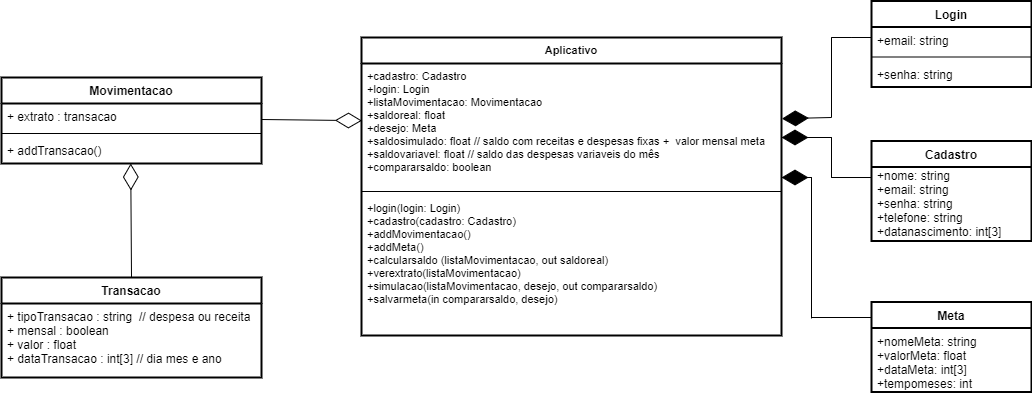

The diagram above was exported from draw.io. Its source (the exported page's mxGraphModel, read from the mxfile embedded in the PNG):
<mxGraphModel dx="905" dy="450" grid="1" gridSize="10" guides="1" tooltips="1" connect="1" arrows="1" fold="1" page="1" pageScale="1" pageWidth="1169" pageHeight="827" math="0" shadow="0">
  <root>
    <mxCell id="0" />
    <mxCell id="1" parent="0" />
    <mxCell id="fX-gpo-Ern3ItFt5nFia-1" value="Aplicativo" style="swimlane;fontStyle=1;align=center;verticalAlign=top;childLayout=stackLayout;horizontal=1;startSize=26;horizontalStack=0;resizeParent=1;resizeParentMax=0;resizeLast=0;collapsible=1;marginBottom=0;strokeWidth=2;fontSize=11;" vertex="1" parent="1">
      <mxGeometry x="410" y="180" width="420" height="298" as="geometry">
        <mxRectangle x="40" y="330" width="100" height="30" as="alternateBounds" />
      </mxGeometry>
    </mxCell>
    <mxCell id="fX-gpo-Ern3ItFt5nFia-2" value="+cadastro: Cadastro&#10;+login: Login&#10;+listaMovimentacao: Movimentacao&#10;+saldoreal: float&#10;+desejo: Meta&#10;+saldosimulado: float // saldo com receitas e despesas fixas +  valor mensal meta&#10;+saldovariavel: float // saldo das despesas variaveis do mês&#10;+compararsaldo: boolean" style="text;strokeColor=none;fillColor=none;align=left;verticalAlign=top;spacingLeft=4;spacingRight=4;overflow=hidden;rotatable=0;points=[[0,0.5],[1,0.5]];portConstraint=eastwest;strokeWidth=2;fontSize=11;" vertex="1" parent="fX-gpo-Ern3ItFt5nFia-1">
      <mxGeometry y="26" width="420" height="124" as="geometry" />
    </mxCell>
    <mxCell id="fX-gpo-Ern3ItFt5nFia-3" value="" style="line;strokeWidth=1;fillColor=none;align=left;verticalAlign=middle;spacingTop=-1;spacingLeft=3;spacingRight=3;rotatable=0;labelPosition=right;points=[];portConstraint=eastwest;strokeColor=inherit;fontSize=11;" vertex="1" parent="fX-gpo-Ern3ItFt5nFia-1">
      <mxGeometry y="150" width="420" height="8" as="geometry" />
    </mxCell>
    <mxCell id="fX-gpo-Ern3ItFt5nFia-4" value="+login(login: Login)&#10;+cadastro(cadastro: Cadastro)&#10;+addMovimentacao()&#10;+addMeta()&#10;+calcularsaldo (listaMovimentacao, out saldoreal)&#10;+verextrato(listaMovimentacao)&#10;+simulacao(listaMovimentacao, desejo, out compararsaldo)&#10;+salvarmeta(in compararsaldo, desejo)" style="text;strokeColor=none;fillColor=none;align=left;verticalAlign=top;spacingLeft=4;spacingRight=4;overflow=hidden;rotatable=0;points=[[0,0.5],[1,0.5]];portConstraint=eastwest;strokeWidth=2;fontSize=11;" vertex="1" parent="fX-gpo-Ern3ItFt5nFia-1">
      <mxGeometry y="158" width="420" height="140" as="geometry" />
    </mxCell>
    <mxCell id="fX-gpo-Ern3ItFt5nFia-6" value="Movimentacao" style="swimlane;fontStyle=1;align=center;verticalAlign=top;childLayout=stackLayout;horizontal=1;startSize=26;horizontalStack=0;resizeParent=1;resizeParentMax=0;resizeLast=0;collapsible=1;marginBottom=0;strokeWidth=2;fontSize=12;" vertex="1" parent="1">
      <mxGeometry x="50" y="220" width="260" height="86" as="geometry">
        <mxRectangle x="40" y="330" width="100" height="30" as="alternateBounds" />
      </mxGeometry>
    </mxCell>
    <mxCell id="fX-gpo-Ern3ItFt5nFia-7" value="+ extrato : transacao" style="text;strokeColor=none;fillColor=none;align=left;verticalAlign=top;spacingLeft=4;spacingRight=4;overflow=hidden;rotatable=0;points=[[0,0.5],[1,0.5]];portConstraint=eastwest;strokeWidth=2;fontSize=12;" vertex="1" parent="fX-gpo-Ern3ItFt5nFia-6">
      <mxGeometry y="26" width="260" height="26" as="geometry" />
    </mxCell>
    <mxCell id="fX-gpo-Ern3ItFt5nFia-8" value="" style="line;strokeWidth=1;fillColor=none;align=left;verticalAlign=middle;spacingTop=-1;spacingLeft=3;spacingRight=3;rotatable=0;labelPosition=right;points=[];portConstraint=eastwest;strokeColor=inherit;fontSize=12;" vertex="1" parent="fX-gpo-Ern3ItFt5nFia-6">
      <mxGeometry y="52" width="260" height="8" as="geometry" />
    </mxCell>
    <mxCell id="fX-gpo-Ern3ItFt5nFia-9" value="+ addTransacao()" style="text;strokeColor=none;fillColor=none;align=left;verticalAlign=top;spacingLeft=4;spacingRight=4;overflow=hidden;rotatable=0;points=[[0,0.5],[1,0.5]];portConstraint=eastwest;strokeWidth=2;fontSize=12;" vertex="1" parent="fX-gpo-Ern3ItFt5nFia-6">
      <mxGeometry y="60" width="260" height="26" as="geometry" />
    </mxCell>
    <mxCell id="fX-gpo-Ern3ItFt5nFia-10" value="Transacao" style="swimlane;fontStyle=1;align=center;verticalAlign=top;childLayout=stackLayout;horizontal=1;startSize=26;horizontalStack=0;resizeParent=1;resizeParentMax=0;resizeLast=0;collapsible=1;marginBottom=0;strokeWidth=2;fontSize=12;" vertex="1" parent="1">
      <mxGeometry x="50" y="420" width="260" height="100" as="geometry">
        <mxRectangle x="40" y="330" width="100" height="30" as="alternateBounds" />
      </mxGeometry>
    </mxCell>
    <mxCell id="fX-gpo-Ern3ItFt5nFia-11" value="+ tipoTransacao : string  // despesa ou receita&#10;+ mensal : boolean&#10;+ valor : float&#10;+ dataTransacao : int[3] // dia mes e ano" style="text;strokeColor=none;fillColor=none;align=left;verticalAlign=top;spacingLeft=4;spacingRight=4;overflow=hidden;rotatable=0;points=[[0,0.5],[1,0.5]];portConstraint=eastwest;strokeWidth=2;fontSize=12;" vertex="1" parent="fX-gpo-Ern3ItFt5nFia-10">
      <mxGeometry y="26" width="260" height="74" as="geometry" />
    </mxCell>
    <mxCell id="2YsxKwdH1Hk_l5Pqgady-1" value="" style="endArrow=diamondThin;endFill=0;endSize=24;html=1;rounded=0;strokeWidth=1;fontSize=12;exitX=0.5;exitY=0;exitDx=0;exitDy=0;entryX=0.497;entryY=1;entryDx=0;entryDy=0;entryPerimeter=0;" edge="1" parent="1" source="fX-gpo-Ern3ItFt5nFia-10" target="fX-gpo-Ern3ItFt5nFia-9">
      <mxGeometry width="160" relative="1" as="geometry">
        <mxPoint x="230" y="410" as="sourcePoint" />
        <mxPoint x="390" y="410" as="targetPoint" />
      </mxGeometry>
    </mxCell>
    <mxCell id="2YsxKwdH1Hk_l5Pqgady-2" value="Meta" style="swimlane;fontStyle=1;align=center;verticalAlign=top;childLayout=stackLayout;horizontal=1;startSize=26;horizontalStack=0;resizeParent=1;resizeParentMax=0;resizeLast=0;collapsible=1;marginBottom=0;strokeWidth=2;fontSize=12;" vertex="1" parent="1">
      <mxGeometry x="920" y="444.5" width="160" height="90" as="geometry">
        <mxRectangle x="40" y="330" width="100" height="30" as="alternateBounds" />
      </mxGeometry>
    </mxCell>
    <mxCell id="2YsxKwdH1Hk_l5Pqgady-3" value="+nomeMeta: string&#10;+valorMeta: float&#10;+dataMeta: int[3]&#10;+tempomeses: int" style="text;strokeColor=none;fillColor=none;align=left;verticalAlign=top;spacingLeft=4;spacingRight=4;overflow=hidden;rotatable=0;points=[[0,0.5],[1,0.5]];portConstraint=eastwest;strokeWidth=2;fontSize=12;" vertex="1" parent="2YsxKwdH1Hk_l5Pqgady-2">
      <mxGeometry y="26" width="160" height="64" as="geometry" />
    </mxCell>
    <mxCell id="2YsxKwdH1Hk_l5Pqgady-6" value="Login" style="swimlane;fontStyle=1;align=center;verticalAlign=top;childLayout=stackLayout;horizontal=1;startSize=26;horizontalStack=0;resizeParent=1;resizeParentMax=0;resizeLast=0;collapsible=1;marginBottom=0;strokeWidth=2;fontSize=12;" vertex="1" parent="1">
      <mxGeometry x="920" y="143.5" width="160" height="86" as="geometry">
        <mxRectangle x="40" y="330" width="100" height="30" as="alternateBounds" />
      </mxGeometry>
    </mxCell>
    <mxCell id="2YsxKwdH1Hk_l5Pqgady-7" value="+email: string" style="text;strokeColor=none;fillColor=none;align=left;verticalAlign=top;spacingLeft=4;spacingRight=4;overflow=hidden;rotatable=0;points=[[0,0.5],[1,0.5]];portConstraint=eastwest;strokeWidth=2;fontSize=12;" vertex="1" parent="2YsxKwdH1Hk_l5Pqgady-6">
      <mxGeometry y="26" width="160" height="26" as="geometry" />
    </mxCell>
    <mxCell id="2YsxKwdH1Hk_l5Pqgady-8" value="" style="line;strokeWidth=1;fillColor=none;align=left;verticalAlign=middle;spacingTop=-1;spacingLeft=3;spacingRight=3;rotatable=0;labelPosition=right;points=[];portConstraint=eastwest;strokeColor=inherit;fontSize=12;" vertex="1" parent="2YsxKwdH1Hk_l5Pqgady-6">
      <mxGeometry y="52" width="160" height="8" as="geometry" />
    </mxCell>
    <mxCell id="2YsxKwdH1Hk_l5Pqgady-9" value="+senha: string" style="text;strokeColor=none;fillColor=none;align=left;verticalAlign=top;spacingLeft=4;spacingRight=4;overflow=hidden;rotatable=0;points=[[0,0.5],[1,0.5]];portConstraint=eastwest;strokeWidth=2;fontSize=12;" vertex="1" parent="2YsxKwdH1Hk_l5Pqgady-6">
      <mxGeometry y="60" width="160" height="26" as="geometry" />
    </mxCell>
    <mxCell id="2YsxKwdH1Hk_l5Pqgady-10" value="Cadastro" style="swimlane;fontStyle=1;align=center;verticalAlign=top;childLayout=stackLayout;horizontal=1;startSize=26;horizontalStack=0;resizeParent=1;resizeParentMax=0;resizeLast=0;collapsible=1;marginBottom=0;strokeWidth=2;fontSize=12;" vertex="1" parent="1">
      <mxGeometry x="920" y="283.5" width="160" height="100" as="geometry">
        <mxRectangle x="40" y="330" width="100" height="30" as="alternateBounds" />
      </mxGeometry>
    </mxCell>
    <mxCell id="2YsxKwdH1Hk_l5Pqgady-11" value="+nome: string&#10;+email: string&#10;+senha: string&#10;+telefone: string&#10;+datanascimento: int[3]&#10;" style="text;strokeColor=none;fillColor=none;align=left;verticalAlign=middle;spacingLeft=4;spacingRight=4;overflow=hidden;rotatable=0;points=[[0,0.5],[1,0.5]];portConstraint=eastwest;strokeWidth=2;fontSize=12;" vertex="1" parent="2YsxKwdH1Hk_l5Pqgady-10">
      <mxGeometry y="26" width="160" height="74" as="geometry" />
    </mxCell>
    <mxCell id="2YsxKwdH1Hk_l5Pqgady-33" value="" style="endArrow=none;html=1;rounded=0;strokeWidth=1;fontSize=9;" edge="1" parent="1">
      <mxGeometry width="50" height="50" relative="1" as="geometry">
        <mxPoint x="880" y="180" as="sourcePoint" />
        <mxPoint x="920" y="180" as="targetPoint" />
        <Array as="points">
          <mxPoint x="900" y="180" />
        </Array>
      </mxGeometry>
    </mxCell>
    <mxCell id="2YsxKwdH1Hk_l5Pqgady-34" value="" style="endArrow=none;html=1;rounded=0;strokeWidth=1;fontSize=9;" edge="1" parent="1">
      <mxGeometry width="50" height="50" relative="1" as="geometry">
        <mxPoint x="830" y="280" as="sourcePoint" />
        <mxPoint x="880" y="320" as="targetPoint" />
        <Array as="points">
          <mxPoint x="880" y="280" />
        </Array>
      </mxGeometry>
    </mxCell>
    <mxCell id="2YsxKwdH1Hk_l5Pqgady-35" value="" style="endArrow=none;html=1;rounded=0;strokeWidth=1;fontSize=9;" edge="1" parent="1">
      <mxGeometry width="50" height="50" relative="1" as="geometry">
        <mxPoint x="880" y="320" as="sourcePoint" />
        <mxPoint x="920" y="320" as="targetPoint" />
      </mxGeometry>
    </mxCell>
    <mxCell id="2YsxKwdH1Hk_l5Pqgady-36" value="" style="endArrow=none;html=1;rounded=0;strokeWidth=1;fontSize=9;" edge="1" parent="1">
      <mxGeometry width="50" height="50" relative="1" as="geometry">
        <mxPoint x="830" y="320" as="sourcePoint" />
        <mxPoint x="860" y="460.95238095238096" as="targetPoint" />
        <Array as="points">
          <mxPoint x="860" y="320" />
        </Array>
      </mxGeometry>
    </mxCell>
    <mxCell id="2YsxKwdH1Hk_l5Pqgady-37" value="" style="endArrow=none;html=1;rounded=0;strokeWidth=1;fontSize=9;" edge="1" parent="1">
      <mxGeometry width="50" height="50" relative="1" as="geometry">
        <mxPoint x="860" y="460" as="sourcePoint" />
        <mxPoint x="920" y="460" as="targetPoint" />
      </mxGeometry>
    </mxCell>
    <mxCell id="2YsxKwdH1Hk_l5Pqgady-38" value="" style="endArrow=diamondThin;endFill=1;endSize=24;html=1;rounded=0;strokeWidth=1;fontSize=9;" edge="1" parent="1">
      <mxGeometry width="160" relative="1" as="geometry">
        <mxPoint x="920" y="460" as="sourcePoint" />
        <mxPoint x="830" y="320" as="targetPoint" />
        <Array as="points">
          <mxPoint x="860" y="460" />
          <mxPoint x="860" y="320" />
        </Array>
      </mxGeometry>
    </mxCell>
    <mxCell id="2YsxKwdH1Hk_l5Pqgady-40" value="" style="endArrow=diamondThin;endFill=1;endSize=24;html=1;rounded=0;strokeWidth=1;fontSize=9;exitX=-0.019;exitY=0.142;exitDx=0;exitDy=0;exitPerimeter=0;" edge="1" parent="1" source="2YsxKwdH1Hk_l5Pqgady-11">
      <mxGeometry width="160" relative="1" as="geometry">
        <mxPoint x="480" y="380" as="sourcePoint" />
        <mxPoint x="830" y="280" as="targetPoint" />
        <Array as="points">
          <mxPoint x="880" y="320" />
          <mxPoint x="880" y="280" />
        </Array>
      </mxGeometry>
    </mxCell>
    <mxCell id="2YsxKwdH1Hk_l5Pqgady-41" value="" style="endArrow=diamondThin;endFill=1;endSize=24;html=1;rounded=0;strokeWidth=1;fontSize=9;entryX=1.001;entryY=0.445;entryDx=0;entryDy=0;entryPerimeter=0;" edge="1" parent="1" target="fX-gpo-Ern3ItFt5nFia-2">
      <mxGeometry width="160" relative="1" as="geometry">
        <mxPoint x="920" y="180" as="sourcePoint" />
        <mxPoint x="829.9999999999998" y="268" as="targetPoint" />
        <Array as="points">
          <mxPoint x="900" y="180" />
          <mxPoint x="880" y="180" />
          <mxPoint x="880" y="260" />
        </Array>
      </mxGeometry>
    </mxCell>
    <mxCell id="2YsxKwdH1Hk_l5Pqgady-43" value="" style="endArrow=diamondThin;endFill=0;endSize=24;html=1;rounded=0;strokeWidth=1;fontSize=9;entryX=0.001;entryY=0.461;entryDx=0;entryDy=0;entryPerimeter=0;" edge="1" parent="1" target="fX-gpo-Ern3ItFt5nFia-2">
      <mxGeometry width="160" relative="1" as="geometry">
        <mxPoint x="310" y="262" as="sourcePoint" />
        <mxPoint x="460" y="262.29" as="targetPoint" />
      </mxGeometry>
    </mxCell>
  </root>
</mxGraphModel>